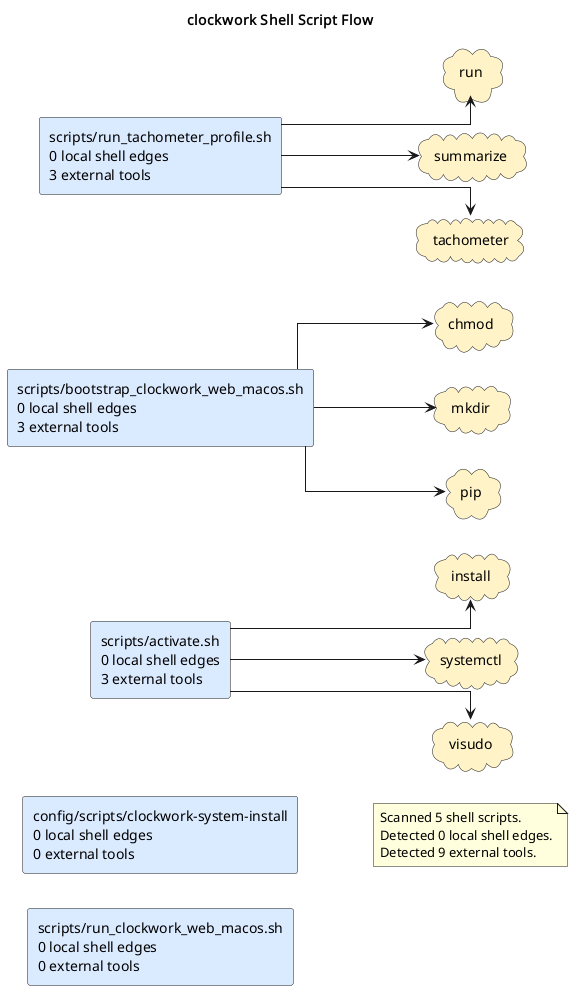

The diagram above was rendered by PlantUML. Its source (embedded in the PNG):
@startuml
title clockwork Shell Script Flow
left to right direction
skinparam shadowing false
skinparam defaultFontName Monospace
skinparam componentStyle rectangle
skinparam linetype ortho
rectangle "config/scripts/clockwork-system-install\n0 local shell edges\n0 external tools" as shell_config_scripts_clockwork_system_install #DBEAFE
rectangle "scripts/activate.sh\n0 local shell edges\n3 external tools" as shell_scripts_activate_sh #DBEAFE
rectangle "scripts/bootstrap_clockwork_web_macos.sh\n0 local shell edges\n3 external tools" as shell_scripts_bootstrap_clockwork_web_macos_sh #DBEAFE
rectangle "scripts/run_clockwork_web_macos.sh\n0 local shell edges\n0 external tools" as shell_scripts_run_clockwork_web_macos_sh #DBEAFE
rectangle "scripts/run_tachometer_profile.sh\n0 local shell edges\n3 external tools" as shell_scripts_run_tachometer_profile_sh #DBEAFE
cloud "chmod" as tool_chmod #FEF3C7
cloud "install" as tool_install #FEF3C7
cloud "mkdir" as tool_mkdir #FEF3C7
cloud "pip" as tool_pip #FEF3C7
cloud "run" as tool_run #FEF3C7
cloud "summarize" as tool_summarize #FEF3C7
cloud "systemctl" as tool_systemctl #FEF3C7
cloud "tachometer" as tool_tachometer #FEF3C7
cloud "visudo" as tool_visudo #FEF3C7
shell_scripts_activate_sh --> tool_install
shell_scripts_activate_sh --> tool_systemctl
shell_scripts_activate_sh --> tool_visudo
shell_scripts_bootstrap_clockwork_web_macos_sh --> tool_chmod
shell_scripts_bootstrap_clockwork_web_macos_sh --> tool_mkdir
shell_scripts_bootstrap_clockwork_web_macos_sh --> tool_pip
shell_scripts_run_tachometer_profile_sh --> tool_run
shell_scripts_run_tachometer_profile_sh --> tool_summarize
shell_scripts_run_tachometer_profile_sh --> tool_tachometer
note as shellGraphSummary
Scanned 5 shell scripts.
Detected 0 local shell edges.
Detected 9 external tools.
end note
@enduml